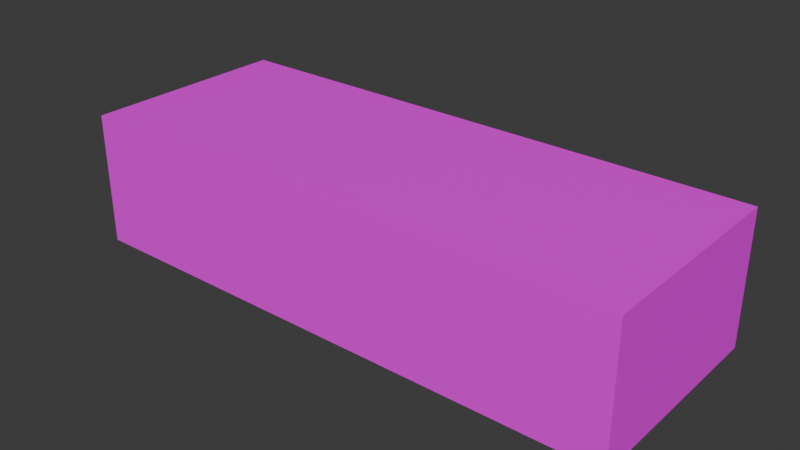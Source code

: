 # Source: CANDY.blend  (saved by Blender 4.0.36; exported with 4.5.12 LTS)
import bpy
from mathutils import Matrix  # noqa: F401  (used for matrix-valued properties, if any)

bpy.ops.wm.read_factory_settings(use_empty=True)
scene = bpy.context.scene
scene.name = 'Scene'

# ---- collections
col_collection = bpy.data.collections.new('Collection'); scene.collection.children.link(col_collection)

# ---- images (referenced by path relative to the original .blend; pixels are not part of the script)
import os
ASSET_DIR = os.environ.get("B2B_ASSET_DIR", "")  # directory of the original .blend (textures are referenced by path, not embedded)
HERE = os.path.dirname(os.path.abspath(__file__))  # packed textures are extracted next to this script under _unpacked/

def load_image(name, relpath, width, height, colorspace="sRGB"):
    """Load a texture the original file referenced (path relative to the .blend, or extracted next to this script)."""
    p = next((c for c in (os.path.join(HERE, relpath), os.path.join(ASSET_DIR, relpath)) if relpath and os.path.exists(c)), "")
    if p:
        img = bpy.data.images.load(p, check_existing=True)
        img.name = name
    else:  # same state as the original file: an image datablock whose file is absent (Cycles renders it pink)
        img = bpy.data.images.new(name, width, height)
        img.source = "FILE"
        img.filepath = "//" + (relpath or name)
    img.colorspace_settings.name = colorspace
    return img
img_candy_png = load_image('CANDY.png', 'CANDY.png', 1024, 1024, 'sRGB')

# ---- materials (node trees are filled in below, after node groups)
mat_material_001 = bpy.data.materials.new('Material.001')
mat_material_001.use_transparent_shadow = False

# ---- material node trees
mat_material_001.use_nodes = True; mat_material_001.node_tree.nodes.clear()
_N = mat_material_001.node_tree.nodes; _L = mat_material_001.node_tree.links
n0 = _N.new('ShaderNodeBsdfPrincipled'); n0.name = 'Principled BSDF'; n0.location = (10, 300)
n0.inputs[3].default_value = 1.45
n1 = _N.new('ShaderNodeOutputMaterial'); n1.name = 'Material Output'; n1.location = (300, 300)
n2 = _N.new('ShaderNodeTexImage'); n2.name = 'Image Texture'; n2.location = (-280, 280)
n2.image = img_candy_png
n3 = _N.new('ShaderNodeTexCoord'); n3.name = 'Texture Coordinate'; n3.location = (-762, 228)
n4 = _N.new('ShaderNodeMapping'); n4.name = 'Mapping'; n4.location = (-524, 202)
n4.inputs[1].default_value = (3.5, 5.9, 0.0)
n4.inputs[3].default_value = (4.0, -3.8, 3.4)
_L.new(n0.outputs[0], n1.inputs[0])
_L.new(n2.outputs[0], n0.inputs[0])
_L.new(n3.outputs[2], n4.inputs[0])
_L.new(n4.outputs[0], n2.inputs[0])
n1.is_active_output = True

# ---- world
world_world = bpy.data.worlds.new('World'); scene.world = world_world
world_world.use_nodes = True; world_world.node_tree.nodes.clear()
_N = world_world.node_tree.nodes; _L = world_world.node_tree.links
n0 = _N.new('ShaderNodeOutputWorld'); n0.name = 'World Output'; n0.location = (300, 300)
n1 = _N.new('ShaderNodeBackground'); n1.name = 'Background'; n1.location = (10, 300)
n1.inputs[0].default_value = (0.05088, 0.05088, 0.05088, 1.0)
_L.new(n1.outputs[0], n0.inputs[0])
n0.is_active_output = True
world_world.color = (0.05088, 0.05088, 0.05088)
world_world.use_sun_shadow = False
world_world.sun_shadow_jitter_overblur = 0.0

# ---- meshes
me_cube_001 = bpy.data.meshes.new('Cube.001')
me_cube_001.from_pydata([(-1.443, -0.5465, -0.3425), (-1.443, -0.5465, 0.3425), (-1.443, 0.5465, -0.3425), (-1.443, 0.5465, 0.3425), (1.443, -0.5465, -0.3425), (1.443, -0.5465, 0.3425), (1.443, 0.5465, -0.3425), (1.443, 0.5465, 0.3425)], [], [(0, 1, 3, 2), (2, 3, 7, 6), (6, 7, 5, 4), (4, 5, 1, 0), (2, 6, 4, 0), (7, 3, 1, 5)])
_uv = me_cube_001.uv_layers.new(name='UVMap')
_uv.uv.foreach_set('vector', [0.375, 0.0, 0.625, 0.0, 0.625, 0.25, 0.375, 0.25, 0.375, 0.25, 0.625, 0.25, 0.625, 0.5, 0.375, 0.5, 0.375, 0.5, 0.625, 0.5, 0.625, 0.75, 0.375, 0.75, 0.375, 0.75, 0.625, 0.75, 0.625, 1.0, 0.375, 1.0, 0.125, 0.5, 0.375, 0.5, 0.375, 0.75, 0.125, 0.75, 0.625, 0.5, 0.875, 0.5, 0.875, 0.75, 0.625, 0.75])
me_cube_001.materials.append(mat_material_001)
me_cube_001.update()

# ---- objects
ob_cube = bpy.data.objects.new('Cube', me_cube_001)

# ---- transforms, parenting, visibility, modifiers, constraints
ob_cube.location = (-0.04511, 0.102, 0.3425)
ob_cube.scale = (0.5237, 0.5237, 0.5237)

# ---- collection membership
col_collection.objects.link(ob_cube)

# ---- scene / render settings (as saved in the file)
scene.frame_start = 1; scene.frame_end = 250; scene.frame_set(1)
scene.render.engine = 'BLENDER_EEVEE_NEXT'
scene.cycles.sampling_pattern = 'TABULATED_SOBOL'
bpy.context.view_layer.update()

# ---- added for rendering (the .blend has no active camera and no usable light): camera, sun
cam_auto = bpy.data.cameras.new('AutoCamera')
cam_auto.lens = 50.0
cam_auto.sensor_width = 36.0
cam_auto.clip_end = 1000.0
ob_auto_camera = bpy.data.objects.new('AutoCamera', cam_auto)
scene.collection.objects.link(ob_auto_camera)
ob_auto_camera.location = (1.48639, -1.73582, 1.56775)
ob_auto_camera.rotation_euler = (1.09748, -7.21219e-08, 0.694738)
scene.camera = ob_auto_camera
light_auto_sun = bpy.data.lights.new('AutoSun', 'SUN')
light_auto_sun.energy = 3.0
light_auto_sun.angle = 0.0523599
ob_auto_sun = bpy.data.objects.new('AutoSun', light_auto_sun)
scene.collection.objects.link(ob_auto_sun)
ob_auto_sun.rotation_euler = (0.872665, 0.174533, 0.523599)
bpy.context.view_layer.update()

